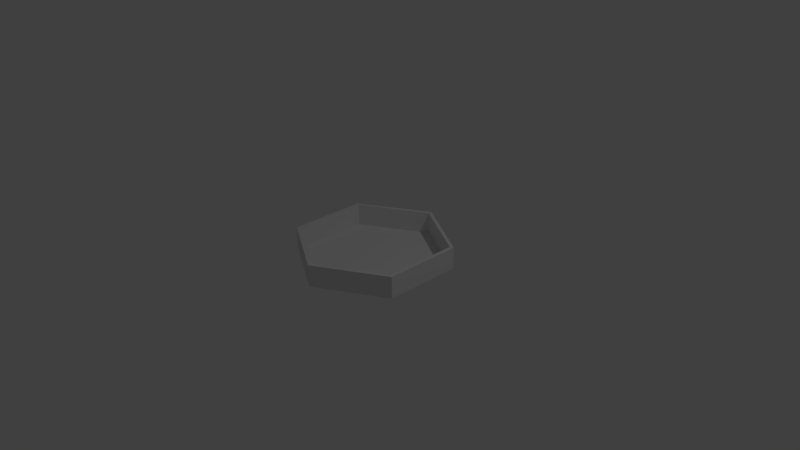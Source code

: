 # Source: MurSol.blend  (saved by Blender 2.73.0; exported with 4.5.12 LTS)
import bpy
from mathutils import Matrix  # noqa: F401  (used for matrix-valued properties, if any)

bpy.ops.wm.read_factory_settings(use_empty=True)
scene = bpy.context.scene
scene.name = 'Scene'

# ---- collections
col_collection_1 = bpy.data.collections.new('Collection 1'); scene.collection.children.link(col_collection_1)

# ---- world
world_world = bpy.data.worlds.new('World'); scene.world = world_world
world_world.color = (0.05088, 0.05088, 0.05088)
world_world.use_sun_shadow = False
world_world.sun_shadow_jitter_overblur = 0.0
world_world.cycles.sampling_method = 'MANUAL'
world_world.cycles.sample_map_resolution = 256

# ---- cameras
cam_camera = bpy.data.cameras.new('Camera')
cam_camera.clip_end = 100.0
cam_camera.lens = 35.0
cam_camera.sensor_width = 32.0
cam_camera.sensor_height = 18.0
cam_camera.ortho_scale = 7.314
cam_camera.dof.focus_distance = 0.0
cam_camera.dof.aperture_fstop = 128.0

# ---- lights
light_lamp = bpy.data.lights.new('Lamp', 'POINT')
light_lamp.transmission_factor = 0.0
light_lamp.cutoff_distance = 30.0
light_lamp.energy = 100.0
light_lamp.shadow_buffer_clip_start = 1.001
light_lamp.shadow_soft_size = 0.1
light_lamp.shadow_maximum_resolution = 0.006
light_lamp.use_absolute_resolution = True
light_lamp.cycles.use_multiple_importance_sampling = False

# ---- meshes
me_torus_001 = bpy.data.meshes.new('Torus.001')
me_torus_001.from_pydata([(1.052, 1.019e-08, 0.0), (1.001, 1.019e-08, 0.0), (0.526, 0.911, 0.0), (0.5003, 0.8665, 0.0), (-0.526, 0.911, 0.0), (-0.5003, 0.8665, 0.0), (-1.052, 1.022e-07, 0.0), (-1.001, 9.767e-08, 0.0), (-0.526, -0.911, 0.0), (-0.5003, -0.8665, 0.0), (0.526, -0.911, 0.0), (0.5003, -0.8665, 0.0), (1.052, 1.019e-08, 0.2947), (1.001, 1.019e-08, 0.2947), (0.526, 0.911, 0.2947), (0.5003, 0.8665, 0.2947), (-0.526, 0.911, 0.2947), (-0.5003, 0.8665, 0.2947), (-1.052, 1.022e-07, 0.2947), (-1.001, 9.767e-08, 0.2947), (-0.526, -0.911, 0.2947), (-0.5003, -0.8665, 0.2947), (0.526, -0.911, 0.2947), (0.5003, -0.8665, 0.2947)], [], [(0, 1, 3, 2), (2, 3, 5, 4), (4, 5, 7, 6), (6, 7, 9, 8), (8, 9, 11, 10), (10, 11, 1, 0), (12, 14, 15, 13), (14, 16, 17, 15), (16, 18, 19, 17), (18, 20, 21, 19), (20, 22, 23, 21), (22, 12, 13, 23), (4, 6, 18, 16), (11, 9, 21, 23), (9, 7, 19, 21), (5, 3, 15, 17), (8, 10, 22, 20), (1, 11, 23, 13), (3, 1, 13, 15), (2, 4, 16, 14), (10, 0, 12, 22), (6, 8, 20, 18), (0, 2, 14, 12), (7, 5, 17, 19)])
me_torus_001.use_remesh_preserve_volume = False
me_torus_001.use_remesh_preserve_attributes = False
me_torus_001.use_mirror_vertex_groups = False
me_torus_001.update()
me_cylinder = bpy.data.meshes.new('Cylinder')
me_cylinder.from_pydata([(0.0, 1.0, -3.725e-09), (0.866, 0.5, -3.725e-09), (0.866, -0.5, -3.725e-09), (-8.742e-08, -1.0, -3.725e-09), (-0.866, -0.5, -3.725e-09), (-0.866, 0.5, -3.725e-09)], [], [(1, 0, 5, 4, 3, 2)])
me_cylinder.use_remesh_preserve_volume = False
me_cylinder.use_remesh_preserve_attributes = False
me_cylinder.use_mirror_vertex_groups = False
me_cylinder.update()

# ---- objects
ob_mur = bpy.data.objects.new('Mur', me_torus_001)
ob_sol = bpy.data.objects.new('sol', me_cylinder)
ob_lamp = bpy.data.objects.new('Lamp', light_lamp)
ob_camera = bpy.data.objects.new('Camera', cam_camera)

# ---- transforms, parenting, visibility, modifiers, constraints
ob_mur.location = (1.019e-08, -1.784e-08, -0.05043)
ob_mur.rotation_euler = (0.0, -0.0, 1.571)
ob_mur.lineart.crease_threshold = 0.0
ob_sol.location = (0.0, 0.0, -0.05043)
ob_sol.lineart.crease_threshold = 0.0
ob_lamp.location = (4.076, 1.005, 5.904)
ob_lamp.rotation_euler = (0.6503, 0.05522, 1.866)
ob_lamp.lock_rotations_4d = False
ob_lamp.empty_display_type = 'ARROWS'
ob_lamp.color = (0.0, 0.0, 0.0, 0.0)
ob_lamp.lineart.crease_threshold = 0.0
ob_camera.location = (7.481, -6.508, 5.344)
ob_camera.rotation_euler = (1.109, 0.01082, 0.8149)
ob_camera.lock_rotations_4d = False
ob_camera.empty_display_type = 'ARROWS'
ob_camera.color = (0.0, 0.0, 0.0, 0.0)
ob_camera.display_type = 'WIRE'
ob_camera.lineart.crease_threshold = 0.0

# ---- collection membership
col_collection_1.objects.link(ob_mur)
col_collection_1.objects.link(ob_sol)
col_collection_1.objects.link(ob_lamp)
col_collection_1.objects.link(ob_camera)

# ---- scene / render settings (as saved in the file)
scene.camera = ob_camera
scene.frame_start = 1; scene.frame_end = 250; scene.frame_set(1)
scene.render.engine = 'BLENDER_EEVEE_NEXT'
scene.render.resolution_percentage = 50
scene.render.dither_intensity = 0.0
scene.cycles.use_denoising = False
scene.cycles.samples = 10
scene.cycles.sampling_pattern = 'TABULATED_SOBOL'
scene.cycles.light_sampling_threshold = 0.0
scene.cycles.use_adaptive_sampling = False
scene.cycles.use_light_tree = False
scene.cycles.blur_glossy = 0.0
scene.cycles.pixel_filter_type = 'GAUSSIAN'
scene.cycles.sample_clamp_indirect = 0.0
scene.view_settings.view_transform = 'Standard'
bpy.context.view_layer.update()
